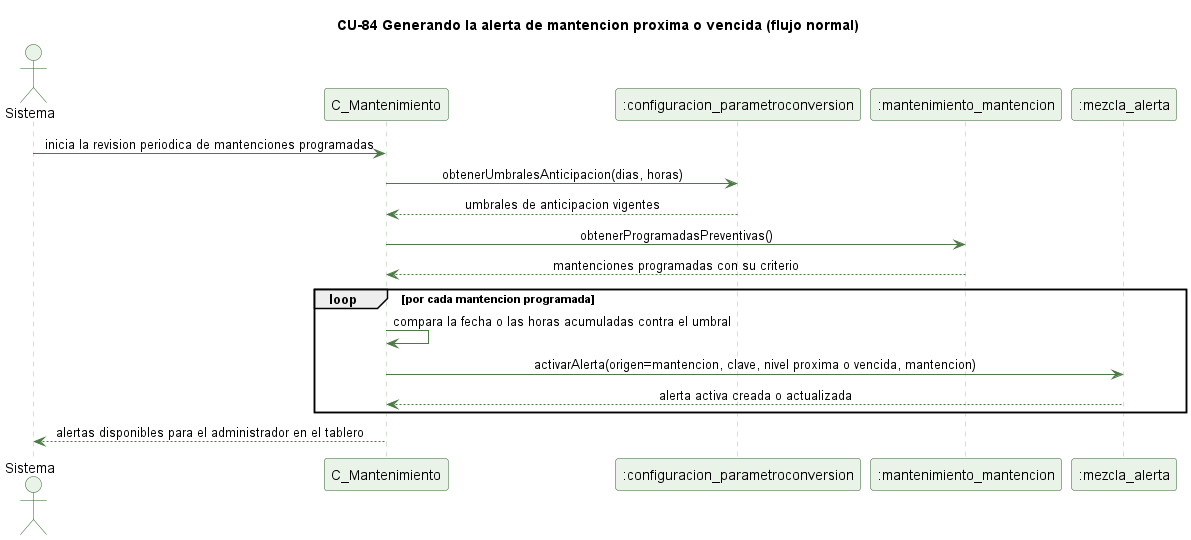

The diagram above was rendered by PlantUML. Its source (embedded in the PNG):
@startuml cu84-alerta-mantencion-normal
' CU-84 Generando la alerta de mantencion proxima o vencida - flujo normal
skinparam backgroundColor #FFFFFF
skinparam shadowing false
skinparam defaultFontName Helvetica
skinparam sequenceMessageAlign center
skinparam ParticipantBackgroundColor #EAF3E7
skinparam ParticipantBorderColor #2E5E2A
skinparam ActorBackgroundColor #EAF3E7
skinparam ActorBorderColor #2E5E2A
skinparam sequenceLifeLineBorderColor #9CC49A
skinparam ArrowColor #4B7A46

title CU-84 Generando la alerta de mantencion proxima o vencida (flujo normal)

actor Sistema
participant "C_Mantenimiento" as C
participant ":configuracion_parametroconversion" as PC
participant ":mantenimiento_mantencion" as MNT
participant ":mezcla_alerta" as A

Sistema -> C : inicia la revision periodica de mantenciones programadas
C -> PC : obtenerUmbralesAnticipacion(dias, horas)
PC --> C : umbrales de anticipacion vigentes
C -> MNT : obtenerProgramadasPreventivas()
MNT --> C : mantenciones programadas con su criterio
loop por cada mantencion programada
  C -> C : compara la fecha o las horas acumuladas contra el umbral
  C -> A : activarAlerta(origen=mantencion, clave, nivel proxima o vencida, mantencion)
  A --> C : alerta activa creada o actualizada
end
C --> Sistema : alertas disponibles para el administrador en el tablero

@enduml